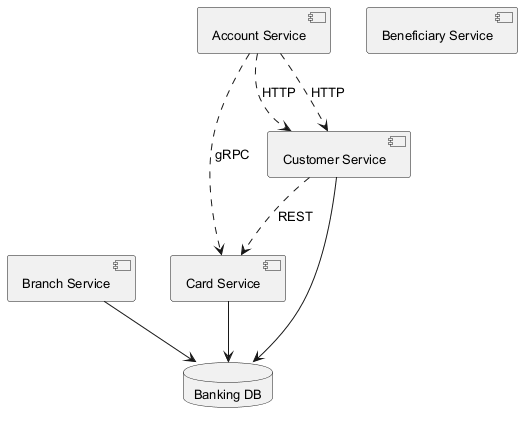

The diagram above was rendered by PlantUML. Its source (embedded in the PNG):
@startuml
skinparam backgroundColor #FFFFFF
skinparam classBackgroundColor #F3E5F5
skinparam classBorderColor #6A1B9A
skinparam defaultFontSize 13
component "Card Service" as C_CardService
component "Account Service" as C_AccountService
component "Branch Service" as C_BranchService
component "Customer Service" as C_CustomerService
component "Beneficiary Service" as C_BeneficiaryService
database "Banking DB" as DB_banking
C_CardService --> DB_banking
C_BranchService --> DB_banking
C_CustomerService --> DB_banking
C_AccountService ..> C_CustomerService : HTTP
C_AccountService ..> C_CustomerService : HTTP
C_CustomerService ..> C_CardService : REST
C_AccountService ..> C_CardService : gRPC
@enduml